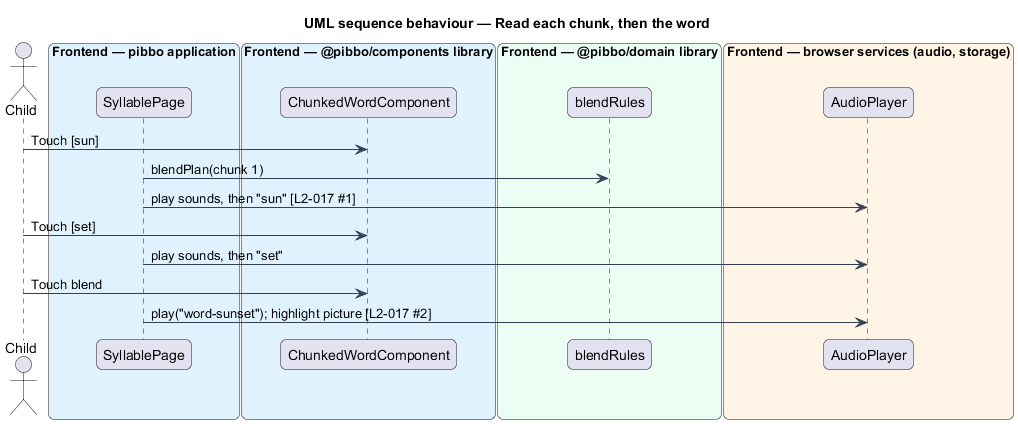

The diagram above was rendered by PlantUML. Its source (embedded in the PNG):
@startuml
title UML sequence behaviour — Read each chunk, then the word
skinparam backgroundColor #FFFFFF
skinparam shadowing false
skinparam roundcorner 12
skinparam defaultFontName Arial
skinparam ArrowColor #344054
actor "Child" as actor
box "Frontend — pibbo application" #E0F2FE
  participant "SyllablePage" as page
end box
box "Frontend — @pibbo/components library" #E0F2FE
  participant "ChunkedWordComponent" as view
end box
box "Frontend — @pibbo/domain library" #ECFDF3
  participant "blendRules" as rules
end box
box "Frontend — browser services (audio, storage)" #FFF4E5
  participant "AudioPlayer" as audio
end box
actor -> view : Touch [sun]
page -> rules : blendPlan(chunk 1)
page -> audio : play sounds, then "sun" [L2-017 #1]
actor -> view : Touch [set]
page -> audio : play sounds, then "set"
actor -> view : Touch blend
page -> audio : play("word-sunset"); highlight picture [L2-017 #2]
@enduml